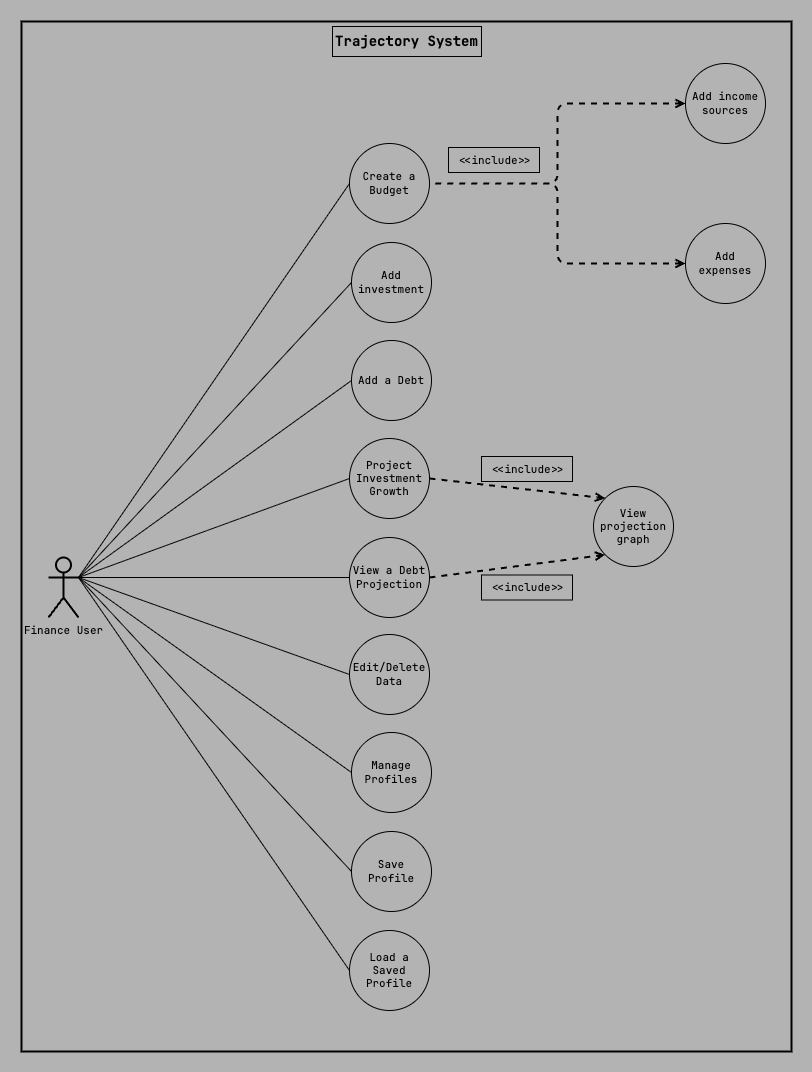

The diagram above was exported from draw.io. Its source (the exported page's mxGraphModel, read from the mxfile embedded in the PNG):
<mxGraphModel dx="1536" dy="1203" grid="1" gridSize="10" guides="1" tooltips="1" connect="1" arrows="1" fold="1" page="1" pageScale="1" pageWidth="1200" pageHeight="1600" background="#B3B3B3" math="0" shadow="0">
  <root>
    <mxCell id="0" />
    <mxCell id="1" parent="0" />
    <mxCell id="79" value="" style="rounded=0;whiteSpace=wrap;html=1;labelBackgroundColor=none;noLabel=1;fillColor=none;strokeWidth=2;" vertex="1" parent="1">
      <mxGeometry x="215" y="285" width="770" height="1030" as="geometry" />
    </mxCell>
    <mxCell id="76" value="" style="endArrow=none;html=1;exitX=1;exitY=0.3333333333333333;exitDx=0;exitDy=0;exitPerimeter=0;entryX=0;entryY=0.5;entryDx=0;entryDy=0;fillColor=none;fontFamily=JetBrainsMono Nerd Font;fontSize=11;strokeColor=#000000;fontColor=#000000;" edge="1" parent="1" source="6" target="16">
      <mxGeometry width="50" height="50" relative="1" as="geometry">
        <mxPoint x="282" y="851" as="sourcePoint" />
        <mxPoint x="555" y="673" as="targetPoint" />
      </mxGeometry>
    </mxCell>
    <mxCell id="6" value="Finance User" style="shape=umlActor;verticalLabelPosition=bottom;verticalAlign=top;html=1;outlineConnect=0;fillColor=none;fontFamily=JetBrainsMono Nerd Font;fontSize=11;strokeColor=#000000;strokeWidth=2;fontColor=#000000;" parent="1" vertex="1">
      <mxGeometry x="242" y="821" width="30" height="60" as="geometry" />
    </mxCell>
    <mxCell id="8" value="&lt;b style=&quot;font-size: 14px;&quot;&gt;&lt;font style=&quot;font-size: 14px;&quot;&gt;Trajectory System&lt;/font&gt;&lt;/b&gt;" style="text;html=1;align=center;verticalAlign=middle;whiteSpace=wrap;rounded=0;fillColor=none;fontFamily=JetBrainsMono Nerd Font;fontSize=14;strokeColor=#000000;fontColor=#000000;" parent="1" vertex="1">
      <mxGeometry x="526" y="290" width="149" height="30" as="geometry" />
    </mxCell>
    <mxCell id="10" value="Project Investment Growth" style="ellipse;whiteSpace=wrap;html=1;aspect=fixed;fillColor=none;fontFamily=JetBrainsMono Nerd Font;fontSize=11;strokeColor=#000000;fontColor=#000000;" parent="1" vertex="1">
      <mxGeometry x="543" y="702" width="80" height="80" as="geometry" />
    </mxCell>
    <mxCell id="12" value="Create a Budget" style="ellipse;whiteSpace=wrap;html=1;aspect=fixed;fillColor=none;fontFamily=JetBrainsMono Nerd Font;fontSize=11;strokeColor=#000000;fontColor=#000000;" parent="1" vertex="1">
      <mxGeometry x="543" y="407" width="80" height="80" as="geometry" />
    </mxCell>
    <mxCell id="13" value="Add income sources" style="ellipse;whiteSpace=wrap;html=1;aspect=fixed;fillColor=none;fontFamily=JetBrainsMono Nerd Font;fontSize=11;strokeColor=#000000;fontColor=#000000;" parent="1" vertex="1">
      <mxGeometry x="879" y="327" width="80" height="80" as="geometry" />
    </mxCell>
    <mxCell id="14" value="Add expenses" style="ellipse;whiteSpace=wrap;html=1;aspect=fixed;fillColor=none;fontFamily=JetBrainsMono Nerd Font;fontSize=11;strokeColor=#000000;fontColor=#000000;" parent="1" vertex="1">
      <mxGeometry x="879" y="487" width="80" height="80" as="geometry" />
    </mxCell>
    <mxCell id="15" value="Add investment" style="ellipse;whiteSpace=wrap;html=1;aspect=fixed;fillColor=none;fontFamily=JetBrainsMono Nerd Font;fontSize=11;strokeColor=#000000;fontColor=#000000;" parent="1" vertex="1">
      <mxGeometry x="545" y="506" width="80" height="80" as="geometry" />
    </mxCell>
    <mxCell id="16" value="Add a Debt" style="ellipse;whiteSpace=wrap;html=1;aspect=fixed;fillColor=none;fontFamily=JetBrainsMono Nerd Font;fontSize=11;strokeColor=#000000;fontColor=#000000;" parent="1" vertex="1">
      <mxGeometry x="545" y="604" width="80" height="80" as="geometry" />
    </mxCell>
    <mxCell id="17" value="" style="endArrow=none;dashed=1;html=1;strokeWidth=2;edgeStyle=orthogonalEdgeStyle;startArrow=open;startFill=0;entryX=1;entryY=0.5;entryDx=0;entryDy=0;exitX=0;exitY=0.5;exitDx=0;exitDy=0;fillColor=none;fontFamily=JetBrainsMono Nerd Font;fontSize=11;strokeColor=#000000;fontColor=#000000;" parent="1" source="13" target="12" edge="1">
      <mxGeometry width="50" height="50" relative="1" as="geometry">
        <mxPoint x="725" y="685" as="sourcePoint" />
        <mxPoint x="781" y="399" as="targetPoint" />
      </mxGeometry>
    </mxCell>
    <mxCell id="18" value="" style="endArrow=none;dashed=1;html=1;strokeWidth=2;edgeStyle=orthogonalEdgeStyle;startArrow=open;startFill=0;entryX=1;entryY=0.5;entryDx=0;entryDy=0;exitX=0;exitY=0.5;exitDx=0;exitDy=0;fillColor=none;fontFamily=JetBrainsMono Nerd Font;fontSize=11;strokeColor=#000000;fontColor=#000000;" parent="1" source="14" target="12" edge="1">
      <mxGeometry width="50" height="50" relative="1" as="geometry">
        <mxPoint x="732" y="492" as="sourcePoint" />
        <mxPoint x="662" y="552" as="targetPoint" />
      </mxGeometry>
    </mxCell>
    <mxCell id="21" value="" style="endArrow=none;html=1;exitX=1;exitY=0.3333333333333333;exitDx=0;exitDy=0;exitPerimeter=0;entryX=0;entryY=0.5;entryDx=0;entryDy=0;fillColor=none;fontFamily=JetBrainsMono Nerd Font;fontSize=11;strokeColor=#000000;fontColor=#000000;" parent="1" source="6" target="12" edge="1">
      <mxGeometry width="50" height="50" relative="1" as="geometry">
        <mxPoint x="682" y="678" as="sourcePoint" />
        <mxPoint x="732" y="628" as="targetPoint" />
      </mxGeometry>
    </mxCell>
    <mxCell id="22" value="&amp;lt;&amp;lt;include&amp;gt;&amp;gt;" style="text;html=1;align=center;verticalAlign=middle;resizable=0;points=[];autosize=1;fillColor=none;fontFamily=JetBrainsMono Nerd Font;fontSize=11;strokeColor=#000000;fontColor=#000000;" parent="1" vertex="1">
      <mxGeometry x="642" y="411" width="91" height="25" as="geometry" />
    </mxCell>
    <mxCell id="23" value="" style="endArrow=none;html=1;exitX=1;exitY=0.3333333333333333;exitDx=0;exitDy=0;exitPerimeter=0;entryX=0;entryY=0.5;entryDx=0;entryDy=0;fillColor=none;fontFamily=JetBrainsMono Nerd Font;fontSize=11;strokeColor=#000000;fontColor=#000000;" parent="1" source="6" target="10" edge="1">
      <mxGeometry width="50" height="50" relative="1" as="geometry">
        <mxPoint x="682" y="741" as="sourcePoint" />
        <mxPoint x="732" y="691" as="targetPoint" />
      </mxGeometry>
    </mxCell>
    <mxCell id="24" value="" style="endArrow=none;html=1;exitX=0;exitY=0.5;exitDx=0;exitDy=0;entryX=1;entryY=0.3333333333333333;entryDx=0;entryDy=0;entryPerimeter=0;fillColor=none;fontFamily=JetBrainsMono Nerd Font;fontSize=11;strokeColor=#000000;fontColor=#000000;" parent="1" source="11" target="6" edge="1">
      <mxGeometry width="50" height="50" relative="1" as="geometry">
        <mxPoint x="682" y="741" as="sourcePoint" />
        <mxPoint x="732" y="691" as="targetPoint" />
      </mxGeometry>
    </mxCell>
    <mxCell id="29" value="Save Profile" style="ellipse;whiteSpace=wrap;html=1;aspect=fixed;fillColor=none;fontFamily=JetBrainsMono Nerd Font;fontSize=11;strokeColor=#000000;fontColor=#000000;" parent="1" vertex="1">
      <mxGeometry x="545" y="1095" width="80" height="80" as="geometry" />
    </mxCell>
    <mxCell id="30" value="Load a Saved Profile" style="ellipse;whiteSpace=wrap;html=1;aspect=fixed;fillColor=none;fontFamily=JetBrainsMono Nerd Font;fontSize=11;strokeColor=#000000;fontColor=#000000;" parent="1" vertex="1">
      <mxGeometry x="543" y="1194" width="80" height="80" as="geometry" />
    </mxCell>
    <mxCell id="40" value="" style="endArrow=none;html=1;entryX=1;entryY=0.3333333333333333;entryDx=0;entryDy=0;entryPerimeter=0;exitX=0;exitY=0.5;exitDx=0;exitDy=0;fillColor=none;fontFamily=JetBrainsMono Nerd Font;fontSize=11;strokeColor=#000000;fontColor=#000000;" parent="1" source="29" target="6" edge="1">
      <mxGeometry width="50" height="50" relative="1" as="geometry">
        <mxPoint x="850" y="1186" as="sourcePoint" />
        <mxPoint x="900" y="1136" as="targetPoint" />
      </mxGeometry>
    </mxCell>
    <mxCell id="41" value="" style="endArrow=none;html=1;entryX=1;entryY=0.3333333333333333;entryDx=0;entryDy=0;entryPerimeter=0;exitX=0;exitY=0.5;exitDx=0;exitDy=0;fillColor=none;fontFamily=JetBrainsMono Nerd Font;fontSize=11;strokeColor=#000000;fontColor=#000000;" parent="1" source="30" target="6" edge="1">
      <mxGeometry width="50" height="50" relative="1" as="geometry">
        <mxPoint x="531" y="1237" as="sourcePoint" />
        <mxPoint x="366" y="779" as="targetPoint" />
      </mxGeometry>
    </mxCell>
    <mxCell id="62" value="Manage Profiles" style="ellipse;whiteSpace=wrap;html=1;aspect=fixed;fillColor=none;fontFamily=JetBrainsMono Nerd Font;fontSize=11;strokeColor=#000000;fontColor=#000000;" parent="1" vertex="1">
      <mxGeometry x="545" y="996" width="80" height="80" as="geometry" />
    </mxCell>
    <mxCell id="63" value="" style="endArrow=none;html=1;entryX=1;entryY=0.3333333333333333;entryDx=0;entryDy=0;entryPerimeter=0;exitX=0;exitY=0.5;exitDx=0;exitDy=0;fillColor=none;fontFamily=JetBrainsMono Nerd Font;fontSize=11;strokeColor=#000000;fontColor=#000000;" parent="1" source="62" target="6" edge="1">
      <mxGeometry width="50" height="50" relative="1" as="geometry">
        <mxPoint x="512" y="1265" as="sourcePoint" />
        <mxPoint x="291" y="886" as="targetPoint" />
      </mxGeometry>
    </mxCell>
    <mxCell id="64" value="Edit/Delete Data" style="ellipse;whiteSpace=wrap;html=1;aspect=fixed;fillColor=none;fontFamily=JetBrainsMono Nerd Font;fontSize=11;strokeColor=#000000;fontColor=#000000;" parent="1" vertex="1">
      <mxGeometry x="543" y="898" width="80" height="80" as="geometry" />
    </mxCell>
    <mxCell id="65" value="" style="endArrow=none;html=1;entryX=1;entryY=0.3333333333333333;entryDx=0;entryDy=0;entryPerimeter=0;exitX=0;exitY=0.5;exitDx=0;exitDy=0;fillColor=none;fontFamily=JetBrainsMono Nerd Font;fontSize=11;strokeColor=#000000;fontColor=#000000;" parent="1" source="64" target="6" edge="1">
      <mxGeometry width="50" height="50" relative="1" as="geometry">
        <mxPoint x="511.9999999999966" y="1089" as="sourcePoint" />
        <mxPoint x="291" y="886" as="targetPoint" />
      </mxGeometry>
    </mxCell>
    <mxCell id="68" value="View projection graph" style="ellipse;whiteSpace=wrap;html=1;aspect=fixed;fillColor=none;fontFamily=JetBrainsMono Nerd Font;fontSize=11;strokeColor=#000000;fontColor=#000000;" parent="1" vertex="1">
      <mxGeometry x="787" y="750" width="80" height="80" as="geometry" />
    </mxCell>
    <mxCell id="69" value="" style="endArrow=open;dashed=1;html=1;strokeColor=#000000;strokeWidth=2;entryX=0;entryY=0;entryDx=0;entryDy=0;endFill=0;exitX=1;exitY=0.5;exitDx=0;exitDy=0;" parent="1" source="10" target="68" edge="1">
      <mxGeometry width="50" height="50" relative="1" as="geometry">
        <mxPoint x="627" y="732" as="sourcePoint" />
        <mxPoint x="837" y="914" as="targetPoint" />
      </mxGeometry>
    </mxCell>
    <mxCell id="70" value="" style="endArrow=open;dashed=1;html=1;strokeColor=#000000;strokeWidth=2;exitX=1;exitY=0.5;exitDx=0;exitDy=0;entryX=0;entryY=1;entryDx=0;entryDy=0;startArrow=none;startFill=0;endFill=0;" parent="1" source="11" target="68" edge="1">
      <mxGeometry width="50" height="50" relative="1" as="geometry">
        <mxPoint x="655.2842712474621" y="875.7157287525379" as="sourcePoint" />
        <mxPoint x="837" y="914" as="targetPoint" />
      </mxGeometry>
    </mxCell>
    <mxCell id="71" value="&amp;lt;&amp;lt;include&amp;gt;&amp;gt;" style="text;html=1;align=center;verticalAlign=middle;resizable=0;points=[];autosize=1;fillColor=none;fontFamily=JetBrainsMono Nerd Font;fontSize=11;strokeColor=#000000;fontColor=#000000;" parent="1" vertex="1">
      <mxGeometry x="675" y="720" width="91" height="25" as="geometry" />
    </mxCell>
    <mxCell id="72" value="&amp;lt;&amp;lt;include&amp;gt;&amp;gt;" style="text;html=1;align=center;verticalAlign=middle;resizable=0;points=[];autosize=1;fillColor=none;fontFamily=JetBrainsMono Nerd Font;fontSize=11;strokeColor=#000000;fontColor=#000000;" parent="1" vertex="1">
      <mxGeometry x="675" y="838.5" width="91" height="25" as="geometry" />
    </mxCell>
    <mxCell id="11" value="View a Debt Projection" style="ellipse;whiteSpace=wrap;html=1;aspect=fixed;fillColor=none;fontFamily=JetBrainsMono Nerd Font;fontSize=11;strokeColor=#000000;fontColor=#000000;" parent="1" vertex="1">
      <mxGeometry x="543" y="801" width="80" height="80" as="geometry" />
    </mxCell>
    <mxCell id="78" value="" style="endArrow=none;html=1;exitX=1;exitY=0.3333333333333333;exitDx=0;exitDy=0;exitPerimeter=0;entryX=0;entryY=0.5;entryDx=0;entryDy=0;fillColor=none;fontFamily=JetBrainsMono Nerd Font;fontSize=11;strokeColor=#000000;fontColor=#000000;" edge="1" parent="1" source="6" target="15">
      <mxGeometry width="50" height="50" relative="1" as="geometry">
        <mxPoint x="302" y="871" as="sourcePoint" />
        <mxPoint x="575" y="693" as="targetPoint" />
      </mxGeometry>
    </mxCell>
  </root>
</mxGraphModel>